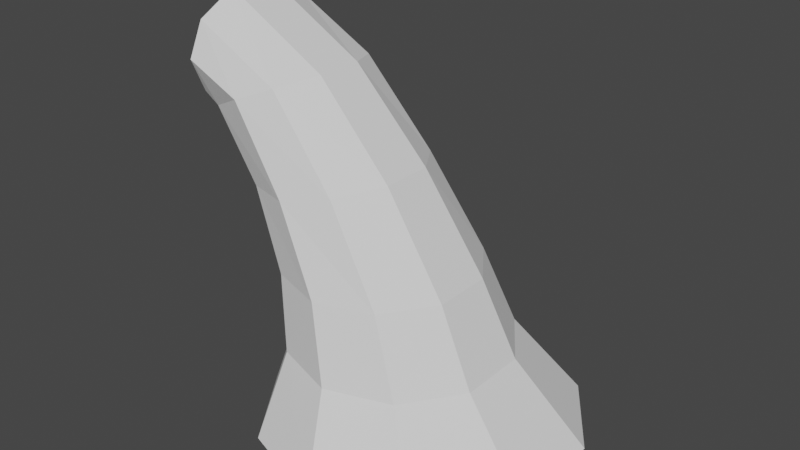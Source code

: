 # Source: waterfall.blend  (saved by Blender 3.3.6; exported with 4.5.12 LTS)
import bpy
from mathutils import Matrix  # noqa: F401  (used for matrix-valued properties, if any)

bpy.ops.wm.read_factory_settings(use_empty=True)
scene = bpy.context.scene
scene.name = 'Scene'

# ---- collections
col_collection = bpy.data.collections.new('Collection'); scene.collection.children.link(col_collection)

# ---- world
world_world = bpy.data.worlds.new('World'); scene.world = world_world
world_world.use_nodes = True; world_world.node_tree.nodes.clear()
_N = world_world.node_tree.nodes; _L = world_world.node_tree.links
n0 = _N.new('ShaderNodeOutputWorld'); n0.name = 'World Output'; n0.location = (300, 300)
n1 = _N.new('ShaderNodeBackground'); n1.name = 'Background'; n1.location = (10, 300)
n1.inputs[0].default_value = (0.05088, 0.05088, 0.05088, 1.0)
_L.new(n1.outputs[0], n0.inputs[0])
n0.is_active_output = True
world_world.color = (0.05088, 0.05088, 0.05088)
world_world.use_sun_shadow = False
world_world.sun_shadow_jitter_overblur = 0.0

# ---- meshes
me_cylinder = bpy.data.meshes.new('Cylinder')
me_cylinder.from_pydata([(2.666, 2.113, -4.284), (0.6786, 1.008, -0.3197), (3.869, 1.709, -4.284), (1.104, 0.8148, -0.1438), (4.612, 0.6529, -4.284), (1.373, 0.3106, -0.05694), (4.612, -0.6529, -4.284), (1.373, -0.3106, -0.05694), (3.869, -1.709, -4.284), (1.104, -0.8148, -0.1438), (2.666, -2.113, -4.284), (0.6786, -1.008, -0.3197), (1.463, -1.709, -4.284), (0.1619, -0.8149, -0.5665), (0.7199, -0.6529, -4.284), (-0.004945, -0.3114, -0.8083), (0.7199, 0.6529, -4.284), (-0.004945, 0.3114, -0.8083), (1.463, 1.709, -4.284), (0.1619, 0.8149, -0.5665), (2.039, 1.27, -2.349), (2.769, 1.025, -2.344), (3.219, 0.3907, -2.338), (3.219, -0.3907, -2.338), (2.769, -1.025, -2.344), (2.039, -1.27, -2.349), (1.306, -1.029, -2.352), (0.8526, -0.3931, -2.352), (0.8526, 0.3931, -2.352), (1.306, 1.029, -2.352), (3.175, 1.184, -3.29), (3.691, 0.4519, -3.29), (3.691, -0.4519, -3.29), (3.175, -1.184, -3.29), (2.339, -1.466, -3.288), (1.501, -1.188, -3.287), (0.9818, -0.4545, -3.285), (0.9818, 0.4545, -3.285), (1.501, 1.188, -3.287), (2.339, 1.466, -3.288), (1.428, 1.105, -1.33), (2.019, 0.8962, -1.205), (2.387, 0.3403, -1.129), (2.387, -0.3403, -1.129), (2.019, -0.8962, -1.205), (1.428, -1.105, -1.33), (0.8252, -0.8968, -1.386), (0.4443, -0.3428, -1.386), (0.4443, 0.3428, -1.386), (0.8252, 0.8968, -1.386), (-0.02364, 0.8148, 0.4421), (-0.03358, 1.008, 0.004288), (-0.01751, 0.3106, 0.7124), (-0.01751, -0.3106, 0.7124), (-0.02364, -0.8148, 0.4421), (-0.03358, -1.008, 0.004288), (-0.04353, -0.8149, -0.4341), (-0.04969, -0.3114, -0.7054), (-0.04969, 0.3114, -0.7054), (-0.04353, 0.8149, -0.4341), (0.7199, 0.0, -4.284), (-0.004945, 0.0, -0.8083), (0.8526, 0.0, -2.352), (0.9818, 0.0, -3.285), (0.4443, 0.0, -1.386), (-0.04969, 0.0, -0.7054)], [], [(40, 1, 3, 41), (41, 3, 5, 42), (42, 5, 7, 43), (43, 7, 9, 44), (44, 9, 11, 45), (45, 11, 13, 46), (46, 13, 15, 47), (64, 61, 17, 48), (3, 1, 51, 50), (48, 17, 19, 49), (49, 19, 1, 40), (38, 29, 20, 39), (37, 28, 29, 38), (63, 62, 28, 37), (35, 26, 27, 36), (34, 25, 26, 35), (33, 24, 25, 34), (32, 23, 24, 33), (31, 22, 23, 32), (30, 21, 22, 31), (39, 20, 21, 30), (0, 39, 30, 2), (2, 30, 31, 4), (4, 31, 32, 6), (6, 32, 33, 8), (8, 33, 34, 10), (10, 34, 35, 12), (12, 35, 36, 14), (60, 63, 37, 16), (16, 37, 38, 18), (18, 38, 39, 0), (29, 49, 40, 20), (28, 48, 49, 29), (62, 64, 48, 28), (26, 46, 47, 27), (25, 45, 46, 26), (24, 44, 45, 25), (23, 43, 44, 24), (22, 42, 43, 23), (21, 41, 42, 22), (20, 40, 41, 21), (7, 5, 52, 53), (5, 3, 50, 52), (1, 19, 59, 51), (19, 17, 58, 59), (61, 15, 57, 65), (15, 13, 56, 57), (13, 11, 55, 56), (11, 9, 54, 55), (9, 7, 53, 54), (17, 61, 65, 58), (27, 47, 64, 62), (14, 36, 63, 60), (36, 27, 62, 63), (47, 15, 61, 64)])
_uv = me_cylinder.uv_layers.new(name='UVMap')
_uv.uv.foreach_set('vector', [0.2544, 0.6465, 0.2544, 0.8635, 0.3492, 0.8635, 0.3492, 0.6465, 0.3492, 0.6465, 0.3492, 0.8635, 0.4492, 0.8635, 0.4492, 0.6465, 0.4492, 0.6465, 0.4492, 0.8635, 0.5519, 0.8635, 0.5519, 0.6465, 0.5519, 0.6465, 0.5519, 0.8635, 0.6519, 0.8635, 0.6519, 0.6465, 0.6519, 0.6465, 0.6519, 0.8635, 0.7467, 0.8635, 0.7467, 0.6465, 0.7467, 0.6465, 0.7467, 0.8635, 0.8437, 0.8635, 0.8437, 0.6465, 0.8437, 0.6465, 0.8437, 0.8635, 0.944, 0.8635, 0.944, 0.6465, 3.853e-05, 0.6465, 3.853e-05, 0.8635, 0.0571, 0.8635, 0.0571, 0.6465, 0.3492, 0.8635, 0.2544, 0.8635, 0.2544, 1.0, 0.3492, 1.0, 0.0571, 0.6465, 0.0571, 0.8635, 0.1573, 0.8635, 0.1573, 0.6465, 0.1573, 0.6465, 0.1573, 0.8635, 0.2544, 0.8635, 0.2544, 0.6465, 0.1573, 0.2262, 0.1573, 0.4156, 0.2544, 0.4156, 0.2544, 0.2262, 0.0571, 0.2262, 0.0571, 0.4156, 0.1573, 0.4156, 0.1573, 0.2262, 3.853e-05, 0.2262, 3.853e-05, 0.4156, 0.0571, 0.4156, 0.0571, 0.2262, 0.8437, 0.2262, 0.8437, 0.4156, 0.944, 0.4156, 0.944, 0.2262, 0.7467, 0.2262, 0.7467, 0.4156, 0.8437, 0.4156, 0.8437, 0.2262, 0.6519, 0.2262, 0.6519, 0.4156, 0.7467, 0.4156, 0.7467, 0.2262, 0.5519, 0.2262, 0.5519, 0.4156, 0.6519, 0.4156, 0.6519, 0.2262, 0.4492, 0.2262, 0.4492, 0.4156, 0.5519, 0.4156, 0.5519, 0.2262, 0.3492, 0.2262, 0.3492, 0.4156, 0.4492, 0.4156, 0.4492, 0.2262, 0.2544, 0.2262, 0.2544, 0.4156, 0.3492, 0.4156, 0.3492, 0.2262, 0.2544, 8.367e-05, 0.2544, 0.2262, 0.3492, 0.2262, 0.3492, 8.367e-05, 0.3492, 8.367e-05, 0.3492, 0.2262, 0.4492, 0.2262, 0.4492, 8.367e-05, 0.4492, 8.367e-05, 0.4492, 0.2262, 0.5519, 0.2262, 0.5519, 8.367e-05, 0.5519, 8.367e-05, 0.5519, 0.2262, 0.6519, 0.2262, 0.6519, 8.367e-05, 0.6519, 8.367e-05, 0.6519, 0.2262, 0.7467, 0.2262, 0.7467, 8.367e-05, 0.7467, 8.367e-05, 0.7467, 0.2262, 0.8437, 0.2262, 0.8437, 8.367e-05, 0.8437, 8.367e-05, 0.8437, 0.2262, 0.944, 0.2262, 0.944, 8.367e-05, 3.853e-05, 8.367e-05, 3.853e-05, 0.2262, 0.0571, 0.2262, 0.0571, 8.367e-05, 0.0571, 8.367e-05, 0.0571, 0.2262, 0.1573, 0.2262, 0.1573, 8.367e-05, 0.1573, 8.367e-05, 0.1573, 0.2262, 0.2544, 0.2262, 0.2544, 8.367e-05, 0.1573, 0.4156, 0.1573, 0.6465, 0.2544, 0.6465, 0.2544, 0.4156, 0.0571, 0.4156, 0.0571, 0.6465, 0.1573, 0.6465, 0.1573, 0.4156, 3.853e-05, 0.4156, 3.853e-05, 0.6465, 0.0571, 0.6465, 0.0571, 0.4156, 0.8437, 0.4156, 0.8437, 0.6465, 0.944, 0.6465, 0.944, 0.4156, 0.7467, 0.4156, 0.7467, 0.6465, 0.8437, 0.6465, 0.8437, 0.4156, 0.6519, 0.4156, 0.6519, 0.6465, 0.7467, 0.6465, 0.7467, 0.4156, 0.5519, 0.4156, 0.5519, 0.6465, 0.6519, 0.6465, 0.6519, 0.4156, 0.4492, 0.4156, 0.4492, 0.6465, 0.5519, 0.6465, 0.5519, 0.4156, 0.3492, 0.4156, 0.3492, 0.6465, 0.4492, 0.6465, 0.4492, 0.4156, 0.2544, 0.4156, 0.2544, 0.6465, 0.3492, 0.6465, 0.3492, 0.4156, 0.5519, 0.8635, 0.4492, 0.8635, 0.4492, 1.0, 0.5519, 1.0, 0.4492, 0.8635, 0.3492, 0.8635, 0.3492, 1.0, 0.4492, 1.0, 0.2544, 0.8635, 0.1573, 0.8635, 0.1573, 1.0, 0.2544, 1.0, 0.1573, 0.8635, 0.0571, 0.8635, 0.0571, 1.0, 0.1573, 1.0, 0.9999, 0.8635, 0.944, 0.8635, 0.944, 1.0, 0.9999, 1.0, 0.944, 0.8635, 0.8437, 0.8635, 0.8437, 1.0, 0.944, 1.0, 0.8437, 0.8635, 0.7467, 0.8635, 0.7467, 1.0, 0.8437, 1.0, 0.7467, 0.8635, 0.6519, 0.8635, 0.6519, 1.0, 0.7467, 1.0, 0.6519, 0.8635, 0.5519, 0.8635, 0.5519, 1.0, 0.6519, 1.0, 0.0571, 0.8635, 3.853e-05, 0.8635, 3.853e-05, 1.0, 0.0571, 1.0, 0.944, 0.4156, 0.944, 0.6465, 0.9999, 0.6465, 0.9999, 0.4156, 0.944, 8.367e-05, 0.944, 0.2262, 0.9999, 0.2262, 0.9999, 8.367e-05, 0.944, 0.2262, 0.944, 0.4156, 0.9999, 0.4156, 0.9999, 0.2262, 0.944, 0.6465, 0.944, 0.8635, 0.9999, 0.8635, 0.9999, 0.6465])
me_cylinder.update()

# ---- objects
ob_waterfall = bpy.data.objects.new('Waterfall', me_cylinder)

# ---- transforms, parenting, visibility, modifiers, constraints
ob_waterfall.location = (-4.039, -0.06807, 4.221)

# ---- collection membership
col_collection.objects.link(ob_waterfall)

# ---- scene / render settings (as saved in the file)
scene.frame_start = 1; scene.frame_end = 250; scene.frame_set(1)
scene.render.engine = 'BLENDER_EEVEE_NEXT'
scene.render.fps = 25
scene.cycles.sampling_pattern = 'TABULATED_SOBOL'
scene.cycles.use_light_tree = False
scene.view_settings.view_transform = 'Filmic'
bpy.context.view_layer.update()

# ---- added for rendering (the .blend has no active camera and no usable light): camera, sun
cam_auto = bpy.data.cameras.new('AutoCamera')
cam_auto.lens = 50.0
cam_auto.sensor_width = 36.0
cam_auto.clip_end = 1000.0
ob_auto_camera = bpy.data.objects.new('AutoCamera', cam_auto)
scene.collection.objects.link(ob_auto_camera)
ob_auto_camera.location = (5.67526, -8.98804, 8.38247)
ob_auto_camera.rotation_euler = (1.09748, -7.21219e-08, 0.694738)
scene.camera = ob_auto_camera
light_auto_sun = bpy.data.lights.new('AutoSun', 'SUN')
light_auto_sun.energy = 3.0
light_auto_sun.angle = 0.0523599
ob_auto_sun = bpy.data.objects.new('AutoSun', light_auto_sun)
scene.collection.objects.link(ob_auto_sun)
ob_auto_sun.rotation_euler = (0.872665, 0.174533, 0.523599)
bpy.context.view_layer.update()
